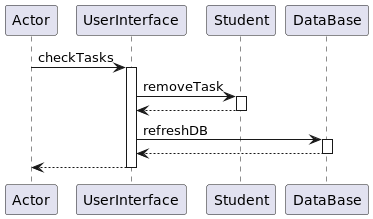

The diagram above was rendered by PlantUML. Its source (embedded in the PNG):
@startuml
participant Actor
Actor -> UserInterface : checkTasks
activate UserInterface
UserInterface -> Student : removeTask
activate Student
Student --> UserInterface
deactivate Student
UserInterface -> DataBase : refreshDB
activate DataBase
DataBase --> UserInterface
deactivate DataBase
return
@enduml